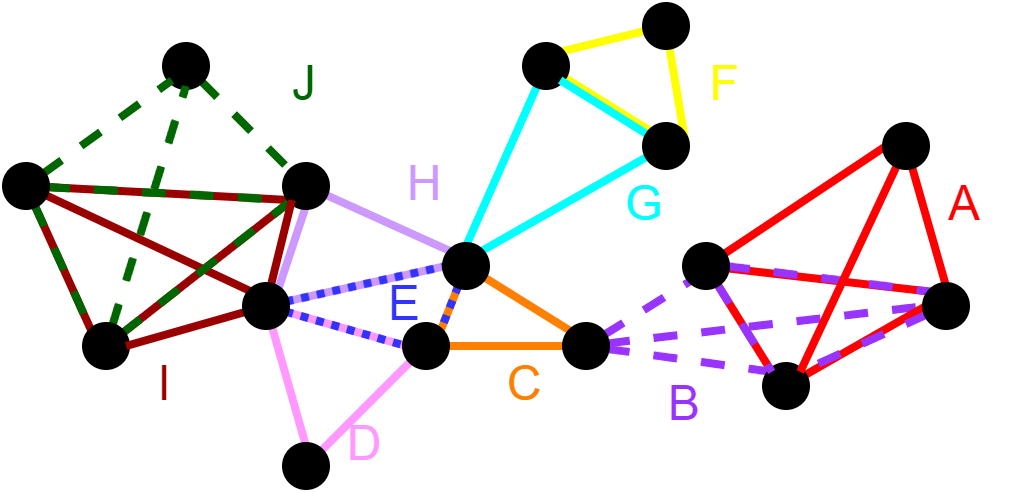

The diagram above was exported from draw.io. Its source (the exported page's mxGraphModel, read from the mxfile embedded in the PNG):
<mxGraphModel dx="432" dy="248" grid="1" gridSize="10" guides="1" tooltips="1" connect="1" arrows="1" fold="1" page="1" pageScale="1" pageWidth="827" pageHeight="1169" math="0" shadow="0">
  <root>
    <mxCell id="0" />
    <mxCell id="1" parent="0" />
    <mxCell id="0mVzRGNBmGM4QmzTK-CP-23" style="edgeStyle=none;rounded=0;orthogonalLoop=1;jettySize=auto;html=1;entryX=0;entryY=0;entryDx=0;entryDy=0;endArrow=none;endFill=0;strokeWidth=2;strokeColor=#006600;dashed=1;" edge="1" parent="1" source="0mVzRGNBmGM4QmzTK-CP-1" target="0mVzRGNBmGM4QmzTK-CP-4">
      <mxGeometry relative="1" as="geometry" />
    </mxCell>
    <mxCell id="0mVzRGNBmGM4QmzTK-CP-1" value="" style="ellipse;whiteSpace=wrap;html=1;aspect=fixed;fillColor=#000000;strokeWidth=2;" vertex="1" parent="1">
      <mxGeometry x="70" y="90" width="10" height="10" as="geometry" />
    </mxCell>
    <mxCell id="0mVzRGNBmGM4QmzTK-CP-21" style="rounded=0;orthogonalLoop=1;jettySize=auto;html=1;entryX=0;entryY=1;entryDx=0;entryDy=0;endArrow=none;endFill=0;strokeWidth=2;strokeColor=#006600;dashed=1;" edge="1" parent="1" source="0mVzRGNBmGM4QmzTK-CP-2" target="0mVzRGNBmGM4QmzTK-CP-1">
      <mxGeometry relative="1" as="geometry" />
    </mxCell>
    <mxCell id="0mVzRGNBmGM4QmzTK-CP-22" style="edgeStyle=none;rounded=0;orthogonalLoop=1;jettySize=auto;html=1;entryX=0;entryY=0;entryDx=0;entryDy=0;endArrow=none;endFill=0;strokeWidth=2;strokeColor=#990000;" edge="1" parent="1" source="0mVzRGNBmGM4QmzTK-CP-2" target="0mVzRGNBmGM4QmzTK-CP-3">
      <mxGeometry relative="1" as="geometry" />
    </mxCell>
    <mxCell id="0mVzRGNBmGM4QmzTK-CP-27" style="edgeStyle=none;rounded=0;orthogonalLoop=1;jettySize=auto;html=1;entryX=0;entryY=1;entryDx=0;entryDy=0;endArrow=none;endFill=0;strokeWidth=2;strokeColor=#990000;" edge="1" parent="1" source="0mVzRGNBmGM4QmzTK-CP-2" target="0mVzRGNBmGM4QmzTK-CP-4">
      <mxGeometry relative="1" as="geometry" />
    </mxCell>
    <mxCell id="0mVzRGNBmGM4QmzTK-CP-28" style="edgeStyle=none;rounded=0;orthogonalLoop=1;jettySize=auto;html=1;entryX=0;entryY=0;entryDx=0;entryDy=0;endArrow=none;endFill=0;strokeWidth=2;strokeColor=#990000;" edge="1" parent="1" source="0mVzRGNBmGM4QmzTK-CP-2" target="0mVzRGNBmGM4QmzTK-CP-5">
      <mxGeometry relative="1" as="geometry" />
    </mxCell>
    <mxCell id="0mVzRGNBmGM4QmzTK-CP-78" style="edgeStyle=none;rounded=0;orthogonalLoop=1;jettySize=auto;html=1;entryX=0;entryY=0;entryDx=0;entryDy=0;dashed=1;strokeColor=#006600;strokeWidth=2;fontColor=#3333FF;endArrow=none;endFill=0;" edge="1" parent="1" source="0mVzRGNBmGM4QmzTK-CP-2" target="0mVzRGNBmGM4QmzTK-CP-3">
      <mxGeometry relative="1" as="geometry" />
    </mxCell>
    <mxCell id="0mVzRGNBmGM4QmzTK-CP-80" style="edgeStyle=none;rounded=0;orthogonalLoop=1;jettySize=auto;html=1;entryX=0;entryY=1;entryDx=0;entryDy=0;dashed=1;strokeColor=#006600;strokeWidth=2;fontColor=#3333FF;endArrow=none;endFill=0;" edge="1" parent="1" source="0mVzRGNBmGM4QmzTK-CP-2" target="0mVzRGNBmGM4QmzTK-CP-4">
      <mxGeometry relative="1" as="geometry" />
    </mxCell>
    <mxCell id="0mVzRGNBmGM4QmzTK-CP-2" value="" style="ellipse;whiteSpace=wrap;html=1;aspect=fixed;fillColor=#000000;strokeWidth=2;" vertex="1" parent="1">
      <mxGeometry x="30" y="120" width="10" height="10" as="geometry" />
    </mxCell>
    <mxCell id="0mVzRGNBmGM4QmzTK-CP-26" style="edgeStyle=none;rounded=0;orthogonalLoop=1;jettySize=auto;html=1;entryX=0.5;entryY=1;entryDx=0;entryDy=0;endArrow=none;endFill=0;strokeWidth=2;strokeColor=#006600;dashed=1;" edge="1" parent="1" source="0mVzRGNBmGM4QmzTK-CP-3" target="0mVzRGNBmGM4QmzTK-CP-1">
      <mxGeometry relative="1" as="geometry" />
    </mxCell>
    <mxCell id="0mVzRGNBmGM4QmzTK-CP-29" style="edgeStyle=none;rounded=0;orthogonalLoop=1;jettySize=auto;html=1;entryX=0;entryY=1;entryDx=0;entryDy=0;endArrow=none;endFill=0;strokeWidth=2;strokeColor=#990000;" edge="1" parent="1" source="0mVzRGNBmGM4QmzTK-CP-3" target="0mVzRGNBmGM4QmzTK-CP-4">
      <mxGeometry relative="1" as="geometry" />
    </mxCell>
    <mxCell id="0mVzRGNBmGM4QmzTK-CP-79" style="edgeStyle=none;rounded=0;orthogonalLoop=1;jettySize=auto;html=1;entryX=0;entryY=1;entryDx=0;entryDy=0;dashed=1;strokeColor=#006600;strokeWidth=2;fontColor=#3333FF;endArrow=none;endFill=0;" edge="1" parent="1" source="0mVzRGNBmGM4QmzTK-CP-3" target="0mVzRGNBmGM4QmzTK-CP-4">
      <mxGeometry relative="1" as="geometry" />
    </mxCell>
    <mxCell id="0mVzRGNBmGM4QmzTK-CP-3" value="" style="ellipse;whiteSpace=wrap;html=1;aspect=fixed;fillColor=#000000;strokeWidth=2;" vertex="1" parent="1">
      <mxGeometry x="50" y="160" width="10" height="10" as="geometry" />
    </mxCell>
    <mxCell id="0mVzRGNBmGM4QmzTK-CP-24" style="edgeStyle=none;rounded=0;orthogonalLoop=1;jettySize=auto;html=1;entryX=0.5;entryY=1;entryDx=0;entryDy=0;endArrow=none;endFill=0;strokeWidth=2;strokeColor=#CC99FF;exitX=0.5;exitY=1;exitDx=0;exitDy=0;" edge="1" parent="1" source="0mVzRGNBmGM4QmzTK-CP-4" target="0mVzRGNBmGM4QmzTK-CP-5">
      <mxGeometry relative="1" as="geometry">
        <mxPoint x="100" y="130" as="sourcePoint" />
      </mxGeometry>
    </mxCell>
    <mxCell id="0mVzRGNBmGM4QmzTK-CP-33" style="edgeStyle=none;rounded=0;orthogonalLoop=1;jettySize=auto;html=1;entryX=0;entryY=0;entryDx=0;entryDy=0;endArrow=none;endFill=0;strokeWidth=2;strokeColor=#CC99FF;" edge="1" parent="1" source="0mVzRGNBmGM4QmzTK-CP-4" target="0mVzRGNBmGM4QmzTK-CP-9">
      <mxGeometry relative="1" as="geometry" />
    </mxCell>
    <mxCell id="0mVzRGNBmGM4QmzTK-CP-4" value="" style="ellipse;whiteSpace=wrap;html=1;aspect=fixed;fillColor=#000000;strokeWidth=2;" vertex="1" parent="1">
      <mxGeometry x="100" y="120" width="10" height="10" as="geometry" />
    </mxCell>
    <mxCell id="0mVzRGNBmGM4QmzTK-CP-25" style="edgeStyle=none;rounded=0;orthogonalLoop=1;jettySize=auto;html=1;entryX=1;entryY=0.5;entryDx=0;entryDy=0;endArrow=none;endFill=0;strokeWidth=2;strokeColor=#990000;" edge="1" parent="1" source="0mVzRGNBmGM4QmzTK-CP-5" target="0mVzRGNBmGM4QmzTK-CP-3">
      <mxGeometry relative="1" as="geometry" />
    </mxCell>
    <mxCell id="0mVzRGNBmGM4QmzTK-CP-34" style="edgeStyle=none;rounded=0;orthogonalLoop=1;jettySize=auto;html=1;entryX=0;entryY=0.5;entryDx=0;entryDy=0;endArrow=none;endFill=0;strokeWidth=2;strokeColor=#CC99FF;" edge="1" parent="1" source="0mVzRGNBmGM4QmzTK-CP-5" target="0mVzRGNBmGM4QmzTK-CP-9">
      <mxGeometry relative="1" as="geometry" />
    </mxCell>
    <mxCell id="0mVzRGNBmGM4QmzTK-CP-38" style="edgeStyle=none;rounded=0;orthogonalLoop=1;jettySize=auto;html=1;entryX=0;entryY=0.5;entryDx=0;entryDy=0;endArrow=none;endFill=0;strokeWidth=2;strokeColor=#FF99FF;" edge="1" parent="1" source="0mVzRGNBmGM4QmzTK-CP-5" target="0mVzRGNBmGM4QmzTK-CP-10">
      <mxGeometry relative="1" as="geometry" />
    </mxCell>
    <mxCell id="0mVzRGNBmGM4QmzTK-CP-39" style="edgeStyle=none;rounded=0;orthogonalLoop=1;jettySize=auto;html=1;entryX=0.5;entryY=0;entryDx=0;entryDy=0;endArrow=none;endFill=0;strokeWidth=2;strokeColor=#FF99FF;" edge="1" parent="1" source="0mVzRGNBmGM4QmzTK-CP-5" target="0mVzRGNBmGM4QmzTK-CP-11">
      <mxGeometry relative="1" as="geometry" />
    </mxCell>
    <mxCell id="0mVzRGNBmGM4QmzTK-CP-73" style="edgeStyle=none;rounded=0;orthogonalLoop=1;jettySize=auto;html=1;entryX=0;entryY=0.5;entryDx=0;entryDy=0;dashed=1;strokeColor=#3333FF;strokeWidth=2;fontColor=#CC99FF;endArrow=none;endFill=0;dashPattern=1 1;" edge="1" parent="1" source="0mVzRGNBmGM4QmzTK-CP-5" target="0mVzRGNBmGM4QmzTK-CP-9">
      <mxGeometry relative="1" as="geometry" />
    </mxCell>
    <mxCell id="0mVzRGNBmGM4QmzTK-CP-75" style="edgeStyle=none;rounded=0;orthogonalLoop=1;jettySize=auto;html=1;entryX=0;entryY=0.5;entryDx=0;entryDy=0;dashed=1;dashPattern=1 1;strokeColor=#3333FF;strokeWidth=2;fontColor=#CC99FF;endArrow=none;endFill=0;" edge="1" parent="1" source="0mVzRGNBmGM4QmzTK-CP-5" target="0mVzRGNBmGM4QmzTK-CP-10">
      <mxGeometry relative="1" as="geometry" />
    </mxCell>
    <mxCell id="0mVzRGNBmGM4QmzTK-CP-77" style="edgeStyle=none;rounded=0;orthogonalLoop=1;jettySize=auto;html=1;strokeColor=#990000;strokeWidth=2;fontColor=#3333FF;endArrow=none;endFill=0;entryX=0;entryY=1;entryDx=0;entryDy=0;" edge="1" parent="1" source="0mVzRGNBmGM4QmzTK-CP-5" target="0mVzRGNBmGM4QmzTK-CP-4">
      <mxGeometry relative="1" as="geometry">
        <mxPoint x="100" y="130" as="targetPoint" />
      </mxGeometry>
    </mxCell>
    <mxCell id="0mVzRGNBmGM4QmzTK-CP-5" value="" style="ellipse;whiteSpace=wrap;html=1;aspect=fixed;fillColor=#000000;strokeWidth=2;" vertex="1" parent="1">
      <mxGeometry x="90" y="150" width="10" height="10" as="geometry" />
    </mxCell>
    <mxCell id="0mVzRGNBmGM4QmzTK-CP-30" style="edgeStyle=none;rounded=0;orthogonalLoop=1;jettySize=auto;html=1;entryX=1;entryY=0;entryDx=0;entryDy=0;endArrow=none;endFill=0;strokeColor=#FFFF00;strokeWidth=2;" edge="1" parent="1" source="0mVzRGNBmGM4QmzTK-CP-6" target="0mVzRGNBmGM4QmzTK-CP-7">
      <mxGeometry relative="1" as="geometry" />
    </mxCell>
    <mxCell id="0mVzRGNBmGM4QmzTK-CP-31" style="edgeStyle=none;rounded=0;orthogonalLoop=1;jettySize=auto;html=1;entryX=0.5;entryY=0;entryDx=0;entryDy=0;endArrow=none;endFill=0;strokeColor=#FFFF00;strokeWidth=2;" edge="1" parent="1" source="0mVzRGNBmGM4QmzTK-CP-6" target="0mVzRGNBmGM4QmzTK-CP-8">
      <mxGeometry relative="1" as="geometry" />
    </mxCell>
    <mxCell id="0mVzRGNBmGM4QmzTK-CP-6" value="" style="ellipse;whiteSpace=wrap;html=1;aspect=fixed;fillColor=#000000;strokeWidth=2;" vertex="1" parent="1">
      <mxGeometry x="190" y="80" width="10" height="10" as="geometry" />
    </mxCell>
    <mxCell id="0mVzRGNBmGM4QmzTK-CP-35" style="edgeStyle=none;rounded=0;orthogonalLoop=1;jettySize=auto;html=1;entryX=0.5;entryY=0;entryDx=0;entryDy=0;endArrow=none;endFill=0;strokeWidth=2;strokeColor=#00FFFF;" edge="1" parent="1" source="0mVzRGNBmGM4QmzTK-CP-7" target="0mVzRGNBmGM4QmzTK-CP-9">
      <mxGeometry relative="1" as="geometry" />
    </mxCell>
    <mxCell id="0mVzRGNBmGM4QmzTK-CP-64" style="edgeStyle=none;rounded=0;orthogonalLoop=1;jettySize=auto;html=1;entryX=0;entryY=1;entryDx=0;entryDy=0;strokeColor=#FFFF00;strokeWidth=2;endArrow=none;endFill=0;" edge="1" parent="1" source="0mVzRGNBmGM4QmzTK-CP-7" target="0mVzRGNBmGM4QmzTK-CP-8">
      <mxGeometry relative="1" as="geometry" />
    </mxCell>
    <mxCell id="0mVzRGNBmGM4QmzTK-CP-7" value="" style="ellipse;whiteSpace=wrap;html=1;aspect=fixed;fillColor=#000000;strokeWidth=2;" vertex="1" parent="1">
      <mxGeometry x="160" y="90" width="10" height="10" as="geometry" />
    </mxCell>
    <mxCell id="0mVzRGNBmGM4QmzTK-CP-32" style="edgeStyle=none;rounded=0;orthogonalLoop=1;jettySize=auto;html=1;entryX=1;entryY=1;entryDx=0;entryDy=0;endArrow=none;endFill=0;strokeWidth=2;strokeColor=#00FFFF;" edge="1" parent="1" source="0mVzRGNBmGM4QmzTK-CP-8" target="0mVzRGNBmGM4QmzTK-CP-7">
      <mxGeometry relative="1" as="geometry" />
    </mxCell>
    <mxCell id="0mVzRGNBmGM4QmzTK-CP-36" style="edgeStyle=none;rounded=0;orthogonalLoop=1;jettySize=auto;html=1;entryX=1;entryY=0;entryDx=0;entryDy=0;endArrow=none;endFill=0;strokeWidth=2;strokeColor=#00FFFF;" edge="1" parent="1" source="0mVzRGNBmGM4QmzTK-CP-8" target="0mVzRGNBmGM4QmzTK-CP-9">
      <mxGeometry relative="1" as="geometry" />
    </mxCell>
    <mxCell id="0mVzRGNBmGM4QmzTK-CP-8" value="" style="ellipse;whiteSpace=wrap;html=1;aspect=fixed;fillColor=#000000;direction=south;strokeWidth=2;" vertex="1" parent="1">
      <mxGeometry x="190" y="110" width="10" height="10" as="geometry" />
    </mxCell>
    <mxCell id="0mVzRGNBmGM4QmzTK-CP-37" style="edgeStyle=none;rounded=0;orthogonalLoop=1;jettySize=auto;html=1;entryX=1;entryY=0;entryDx=0;entryDy=0;endArrow=none;endFill=0;strokeWidth=2;strokeColor=#FF8000;" edge="1" parent="1" source="0mVzRGNBmGM4QmzTK-CP-9" target="0mVzRGNBmGM4QmzTK-CP-10">
      <mxGeometry relative="1" as="geometry" />
    </mxCell>
    <mxCell id="0mVzRGNBmGM4QmzTK-CP-42" style="edgeStyle=none;rounded=0;orthogonalLoop=1;jettySize=auto;html=1;entryX=0;entryY=0;entryDx=0;entryDy=0;endArrow=none;endFill=0;strokeWidth=2;strokeColor=#FF8000;" edge="1" parent="1" source="0mVzRGNBmGM4QmzTK-CP-9" target="0mVzRGNBmGM4QmzTK-CP-12">
      <mxGeometry relative="1" as="geometry" />
    </mxCell>
    <mxCell id="0mVzRGNBmGM4QmzTK-CP-74" style="edgeStyle=none;rounded=0;orthogonalLoop=1;jettySize=auto;html=1;entryX=1;entryY=0;entryDx=0;entryDy=0;dashed=1;strokeColor=#3333FF;strokeWidth=2;fontColor=#CC99FF;endArrow=none;endFill=0;dashPattern=1 1;exitX=0.31;exitY=0.987;exitDx=0;exitDy=0;exitPerimeter=0;" edge="1" parent="1" source="0mVzRGNBmGM4QmzTK-CP-9" target="0mVzRGNBmGM4QmzTK-CP-10">
      <mxGeometry relative="1" as="geometry" />
    </mxCell>
    <mxCell id="0mVzRGNBmGM4QmzTK-CP-9" value="" style="ellipse;whiteSpace=wrap;html=1;aspect=fixed;fillColor=#000000;strokeWidth=2;" vertex="1" parent="1">
      <mxGeometry x="140" y="140" width="10" height="10" as="geometry" />
    </mxCell>
    <mxCell id="0mVzRGNBmGM4QmzTK-CP-41" style="edgeStyle=none;rounded=0;orthogonalLoop=1;jettySize=auto;html=1;endArrow=none;endFill=0;entryX=1;entryY=0;entryDx=0;entryDy=0;strokeWidth=2;strokeColor=#FF99FF;" edge="1" parent="1" source="0mVzRGNBmGM4QmzTK-CP-10" target="0mVzRGNBmGM4QmzTK-CP-11">
      <mxGeometry relative="1" as="geometry">
        <mxPoint x="113.53553390593277" y="186.46446609406723" as="targetPoint" />
      </mxGeometry>
    </mxCell>
    <mxCell id="0mVzRGNBmGM4QmzTK-CP-43" style="edgeStyle=none;rounded=0;orthogonalLoop=1;jettySize=auto;html=1;entryX=0;entryY=0.5;entryDx=0;entryDy=0;endArrow=none;endFill=0;strokeWidth=2;strokeColor=#FF8000;" edge="1" parent="1" source="0mVzRGNBmGM4QmzTK-CP-10" target="0mVzRGNBmGM4QmzTK-CP-12">
      <mxGeometry relative="1" as="geometry" />
    </mxCell>
    <mxCell id="0mVzRGNBmGM4QmzTK-CP-10" value="" style="ellipse;whiteSpace=wrap;html=1;aspect=fixed;fillColor=#000000;strokeWidth=2;" vertex="1" parent="1">
      <mxGeometry x="130" y="160" width="10" height="10" as="geometry" />
    </mxCell>
    <mxCell id="0mVzRGNBmGM4QmzTK-CP-11" value="" style="ellipse;whiteSpace=wrap;html=1;aspect=fixed;fillColor=#000000;strokeWidth=2;" vertex="1" parent="1">
      <mxGeometry x="100" y="190" width="10" height="10" as="geometry" />
    </mxCell>
    <mxCell id="0mVzRGNBmGM4QmzTK-CP-44" style="edgeStyle=none;rounded=0;orthogonalLoop=1;jettySize=auto;html=1;entryX=0;entryY=1;entryDx=0;entryDy=0;endArrow=none;endFill=0;strokeColor=#9933FF;dashed=1;strokeWidth=2;" edge="1" parent="1" source="0mVzRGNBmGM4QmzTK-CP-12" target="0mVzRGNBmGM4QmzTK-CP-13">
      <mxGeometry relative="1" as="geometry" />
    </mxCell>
    <mxCell id="0mVzRGNBmGM4QmzTK-CP-45" style="edgeStyle=none;rounded=0;orthogonalLoop=1;jettySize=auto;html=1;entryX=0;entryY=0;entryDx=0;entryDy=0;endArrow=none;endFill=0;dashed=1;strokeColor=#9933FF;strokeWidth=2;" edge="1" parent="1" source="0mVzRGNBmGM4QmzTK-CP-12" target="0mVzRGNBmGM4QmzTK-CP-14">
      <mxGeometry relative="1" as="geometry" />
    </mxCell>
    <mxCell id="0mVzRGNBmGM4QmzTK-CP-47" style="edgeStyle=none;rounded=0;orthogonalLoop=1;jettySize=auto;html=1;entryX=0;entryY=0;entryDx=0;entryDy=0;endArrow=none;endFill=0;strokeColor=#FF0000;strokeWidth=2;" edge="1" parent="1" source="0mVzRGNBmGM4QmzTK-CP-13" target="0mVzRGNBmGM4QmzTK-CP-14">
      <mxGeometry relative="1" as="geometry" />
    </mxCell>
    <mxCell id="0mVzRGNBmGM4QmzTK-CP-46" style="edgeStyle=none;rounded=0;orthogonalLoop=1;jettySize=auto;html=1;entryX=0;entryY=0.5;entryDx=0;entryDy=0;endArrow=none;endFill=0;dashed=1;strokeColor=#9933FF;strokeWidth=2;" edge="1" parent="1" source="0mVzRGNBmGM4QmzTK-CP-12" target="0mVzRGNBmGM4QmzTK-CP-16">
      <mxGeometry relative="1" as="geometry" />
    </mxCell>
    <mxCell id="0mVzRGNBmGM4QmzTK-CP-48" style="edgeStyle=none;rounded=0;orthogonalLoop=1;jettySize=auto;html=1;entryX=0;entryY=0.5;entryDx=0;entryDy=0;endArrow=none;endFill=0;strokeColor=#FF0000;strokeWidth=2;" edge="1" parent="1" source="0mVzRGNBmGM4QmzTK-CP-13" target="0mVzRGNBmGM4QmzTK-CP-15">
      <mxGeometry relative="1" as="geometry" />
    </mxCell>
    <mxCell id="0mVzRGNBmGM4QmzTK-CP-83" style="edgeStyle=none;rounded=0;orthogonalLoop=1;jettySize=auto;html=1;entryX=0;entryY=0.5;entryDx=0;entryDy=0;strokeColor=#FF0000;strokeWidth=2;fontColor=#006600;endArrow=none;endFill=0;" edge="1" parent="1" source="0mVzRGNBmGM4QmzTK-CP-14" target="0mVzRGNBmGM4QmzTK-CP-16">
      <mxGeometry relative="1" as="geometry" />
    </mxCell>
    <mxCell id="0mVzRGNBmGM4QmzTK-CP-14" value="" style="ellipse;whiteSpace=wrap;html=1;aspect=fixed;fillColor=#000000;strokeWidth=2;" vertex="1" parent="1">
      <mxGeometry x="220" y="170" width="10" height="10" as="geometry" />
    </mxCell>
    <mxCell id="0mVzRGNBmGM4QmzTK-CP-12" value="" style="ellipse;whiteSpace=wrap;html=1;aspect=fixed;fillColor=#000000;strokeWidth=2;" vertex="1" parent="1">
      <mxGeometry x="170" y="160" width="10" height="10" as="geometry" />
    </mxCell>
    <mxCell id="0mVzRGNBmGM4QmzTK-CP-51" style="edgeStyle=none;rounded=0;orthogonalLoop=1;jettySize=auto;html=1;entryX=0;entryY=0;entryDx=0;entryDy=0;endArrow=none;endFill=0;strokeColor=#FF0000;strokeWidth=2;" edge="1" parent="1" source="0mVzRGNBmGM4QmzTK-CP-13" target="0mVzRGNBmGM4QmzTK-CP-16">
      <mxGeometry relative="1" as="geometry" />
    </mxCell>
    <mxCell id="0mVzRGNBmGM4QmzTK-CP-49" style="edgeStyle=none;rounded=0;orthogonalLoop=1;jettySize=auto;html=1;entryX=0.5;entryY=0;entryDx=0;entryDy=0;endArrow=none;endFill=0;strokeColor=#FF0000;strokeWidth=2;" edge="1" parent="1" source="0mVzRGNBmGM4QmzTK-CP-15" target="0mVzRGNBmGM4QmzTK-CP-16">
      <mxGeometry relative="1" as="geometry" />
    </mxCell>
    <mxCell id="0mVzRGNBmGM4QmzTK-CP-62" style="edgeStyle=none;rounded=0;orthogonalLoop=1;jettySize=auto;html=1;entryX=0;entryY=0;entryDx=0;entryDy=0;strokeColor=#9933FF;endArrow=none;endFill=0;strokeWidth=2;exitX=1;exitY=0.5;exitDx=0;exitDy=0;dashed=1;" edge="1" parent="1" source="0mVzRGNBmGM4QmzTK-CP-13" target="0mVzRGNBmGM4QmzTK-CP-16">
      <mxGeometry relative="1" as="geometry" />
    </mxCell>
    <mxCell id="0mVzRGNBmGM4QmzTK-CP-87" style="edgeStyle=none;rounded=0;orthogonalLoop=1;jettySize=auto;html=1;entryX=0;entryY=0;entryDx=0;entryDy=0;dashed=1;strokeColor=#9933FF;strokeWidth=2;fontColor=#FF8000;endArrow=none;endFill=0;" edge="1" parent="1" source="0mVzRGNBmGM4QmzTK-CP-13" target="0mVzRGNBmGM4QmzTK-CP-14">
      <mxGeometry relative="1" as="geometry" />
    </mxCell>
    <mxCell id="0mVzRGNBmGM4QmzTK-CP-13" value="" style="ellipse;whiteSpace=wrap;html=1;aspect=fixed;fillColor=#000000;strokeWidth=2;" vertex="1" parent="1">
      <mxGeometry x="200" y="140" width="10" height="10" as="geometry" />
    </mxCell>
    <mxCell id="0mVzRGNBmGM4QmzTK-CP-52" style="edgeStyle=none;rounded=0;orthogonalLoop=1;jettySize=auto;html=1;entryX=1;entryY=0;entryDx=0;entryDy=0;endArrow=none;endFill=0;strokeColor=#FF0000;strokeWidth=2;" edge="1" parent="1" source="0mVzRGNBmGM4QmzTK-CP-15" target="0mVzRGNBmGM4QmzTK-CP-14">
      <mxGeometry relative="1" as="geometry" />
    </mxCell>
    <mxCell id="0mVzRGNBmGM4QmzTK-CP-50" style="edgeStyle=none;rounded=0;orthogonalLoop=1;jettySize=auto;html=1;entryX=1;entryY=0;entryDx=0;entryDy=0;endArrow=none;endFill=0;strokeColor=#9933FF;dashed=1;strokeWidth=2;" edge="1" parent="1" source="0mVzRGNBmGM4QmzTK-CP-16" target="0mVzRGNBmGM4QmzTK-CP-14">
      <mxGeometry relative="1" as="geometry" />
    </mxCell>
    <mxCell id="0mVzRGNBmGM4QmzTK-CP-15" value="" style="ellipse;whiteSpace=wrap;html=1;aspect=fixed;fillColor=#000000;strokeWidth=2;" vertex="1" parent="1">
      <mxGeometry x="250" y="110" width="10" height="10" as="geometry" />
    </mxCell>
    <mxCell id="0mVzRGNBmGM4QmzTK-CP-16" value="" style="ellipse;whiteSpace=wrap;html=1;aspect=fixed;fillColor=#000000;strokeWidth=2;" vertex="1" parent="1">
      <mxGeometry x="260" y="150" width="10" height="10" as="geometry" />
    </mxCell>
    <mxCell id="0mVzRGNBmGM4QmzTK-CP-65" value="&lt;font color=&quot;#ff0000&quot;&gt;A&lt;/font&gt;" style="text;html=1;strokeColor=none;fillColor=none;align=center;verticalAlign=middle;whiteSpace=wrap;rounded=0;dashed=1;strokeWidth=2;" vertex="1" parent="1">
      <mxGeometry x="260" y="120" width="20" height="20" as="geometry" />
    </mxCell>
    <mxCell id="0mVzRGNBmGM4QmzTK-CP-67" value="&lt;font color=&quot;#9933ff&quot;&gt;B&lt;/font&gt;" style="text;html=1;strokeColor=none;fillColor=none;align=center;verticalAlign=middle;whiteSpace=wrap;rounded=0;dashed=1;strokeWidth=2;" vertex="1" parent="1">
      <mxGeometry x="190" y="170" width="20" height="20" as="geometry" />
    </mxCell>
    <mxCell id="0mVzRGNBmGM4QmzTK-CP-68" value="&lt;font color=&quot;#ff8000&quot;&gt;C&lt;/font&gt;" style="text;html=1;strokeColor=none;fillColor=none;align=center;verticalAlign=middle;whiteSpace=wrap;rounded=0;dashed=1;strokeWidth=2;" vertex="1" parent="1">
      <mxGeometry x="150" y="165" width="20" height="20" as="geometry" />
    </mxCell>
    <mxCell id="0mVzRGNBmGM4QmzTK-CP-69" value="&lt;font color=&quot;#ff99ff&quot;&gt;D&lt;/font&gt;" style="text;html=1;strokeColor=none;fillColor=none;align=center;verticalAlign=middle;whiteSpace=wrap;rounded=0;dashed=1;strokeWidth=2;" vertex="1" parent="1">
      <mxGeometry x="110" y="180" width="20" height="20" as="geometry" />
    </mxCell>
    <mxCell id="0mVzRGNBmGM4QmzTK-CP-70" value="&lt;font color=&quot;#ffff00&quot;&gt;F&lt;/font&gt;" style="text;html=1;strokeColor=none;fillColor=none;align=center;verticalAlign=middle;whiteSpace=wrap;rounded=0;dashed=1;strokeWidth=2;" vertex="1" parent="1">
      <mxGeometry x="200" y="90" width="20" height="20" as="geometry" />
    </mxCell>
    <mxCell id="0mVzRGNBmGM4QmzTK-CP-71" value="&lt;font color=&quot;#00ffff&quot;&gt;G&lt;/font&gt;" style="text;html=1;strokeColor=none;fillColor=none;align=center;verticalAlign=middle;whiteSpace=wrap;rounded=0;dashed=1;strokeWidth=2;" vertex="1" parent="1">
      <mxGeometry x="180" y="120" width="20" height="20" as="geometry" />
    </mxCell>
    <mxCell id="0mVzRGNBmGM4QmzTK-CP-72" value="&lt;font color=&quot;#cc99ff&quot;&gt;H&lt;/font&gt;" style="text;html=1;strokeColor=none;fillColor=none;align=center;verticalAlign=middle;whiteSpace=wrap;rounded=0;dashed=1;strokeWidth=2;" vertex="1" parent="1">
      <mxGeometry x="125" y="115" width="20" height="20" as="geometry" />
    </mxCell>
    <mxCell id="0mVzRGNBmGM4QmzTK-CP-76" value="&lt;font color=&quot;#3333ff&quot;&gt;E&lt;/font&gt;" style="text;html=1;strokeColor=none;fillColor=none;align=center;verticalAlign=middle;whiteSpace=wrap;rounded=0;dashed=1;strokeWidth=2;" vertex="1" parent="1">
      <mxGeometry x="120" y="145" width="20" height="20" as="geometry" />
    </mxCell>
    <mxCell id="0mVzRGNBmGM4QmzTK-CP-81" value="&lt;font color=&quot;#990000&quot;&gt;I&lt;/font&gt;" style="text;html=1;strokeColor=none;fillColor=none;align=center;verticalAlign=middle;whiteSpace=wrap;rounded=0;dashed=1;strokeWidth=2;" vertex="1" parent="1">
      <mxGeometry x="60" y="165" width="20" height="20" as="geometry" />
    </mxCell>
    <mxCell id="0mVzRGNBmGM4QmzTK-CP-82" value="&lt;font color=&quot;#006600&quot;&gt;J&lt;/font&gt;" style="text;html=1;strokeColor=none;fillColor=none;align=center;verticalAlign=middle;whiteSpace=wrap;rounded=0;dashed=1;strokeWidth=2;" vertex="1" parent="1">
      <mxGeometry x="95" y="90" width="20" height="20" as="geometry" />
    </mxCell>
  </root>
</mxGraphModel>